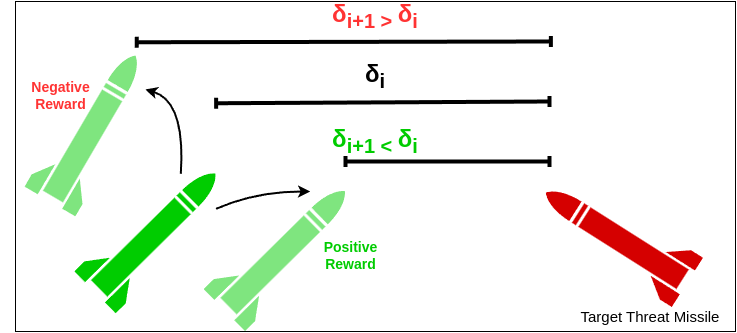

The diagram above was exported from draw.io. Its source (the exported page's mxGraphModel, read from the mxfile embedded in the PNG):
<mxGraphModel dx="1334" dy="1211" grid="1" gridSize="10" guides="1" tooltips="1" connect="1" arrows="1" fold="1" page="1" pageScale="1" pageWidth="827" pageHeight="1169" math="0" shadow="0">
  <root>
    <mxCell id="0" />
    <mxCell id="1" parent="0" />
    <mxCell id="oSMDC-Nc5ABOk5I50bsw-11" value="" style="rounded=0;whiteSpace=wrap;html=1;" parent="1" vertex="1">
      <mxGeometry x="40" y="30" width="720" height="330" as="geometry" />
    </mxCell>
    <mxCell id="oSMDC-Nc5ABOk5I50bsw-33" value="" style="shape=image;verticalLabelPosition=bottom;labelBackgroundColor=default;verticalAlign=top;aspect=fixed;imageAspect=0;editableCssRules=.*;image=data:image/svg+xml,(base64 omitted: 1156 chars);rotation=0;" parent="1" vertex="1">
      <mxGeometry x="99.32999999999996" y="202.28999999999996" width="141.31" height="140" as="geometry" />
    </mxCell>
    <mxCell id="hNkrUZFEh67IUUgj5ALY-3" value="" style="shape=image;verticalLabelPosition=bottom;labelBackgroundColor=default;verticalAlign=top;aspect=fixed;imageAspect=0;editableCssRules=.*;image=data:image/svg+xml,(base64 omitted: 1156 chars);rotation=-103;" parent="1" vertex="1">
      <mxGeometry x="583.75" y="203.58999999999992" width="140" height="138.7" as="geometry" />
    </mxCell>
    <mxCell id="hNkrUZFEh67IUUgj5ALY-4" value="" style="endArrow=baseDash;html=1;rounded=0;movable=1;resizable=1;rotatable=1;deletable=1;editable=1;locked=0;connectable=1;strokeWidth=4;startArrow=baseDash;startFill=0;endFill=0;" parent="1" edge="1">
      <mxGeometry width="50" height="50" relative="1" as="geometry">
        <mxPoint x="240.64" y="131.75" as="sourcePoint" />
        <mxPoint x="574" y="130" as="targetPoint" />
      </mxGeometry>
    </mxCell>
    <mxCell id="hNkrUZFEh67IUUgj5ALY-5" value="&lt;span data-huuid=&quot;7864359780660877673&quot;&gt;&lt;b&gt;&lt;font style=&quot;font-size: 24px;&quot;&gt;δ&lt;sub style=&quot;&quot;&gt;i&lt;/sub&gt;&lt;/font&gt;&lt;/b&gt;&lt;/span&gt;" style="text;html=1;align=center;verticalAlign=middle;whiteSpace=wrap;rounded=0;" parent="1" vertex="1">
      <mxGeometry x="370" y="90" width="60" height="30" as="geometry" />
    </mxCell>
    <mxCell id="hNkrUZFEh67IUUgj5ALY-27" value="" style="rounded=0;whiteSpace=wrap;html=1;" parent="1" vertex="1">
      <mxGeometry x="40" y="390" width="720" height="330" as="geometry" />
    </mxCell>
    <mxCell id="hNkrUZFEh67IUUgj5ALY-28" value="" style="shape=image;verticalLabelPosition=bottom;labelBackgroundColor=default;verticalAlign=top;aspect=fixed;imageAspect=0;editableCssRules=.*;image=data:image/svg+xml,(base64 omitted: 1156 chars);rotation=0;" parent="1" vertex="1">
      <mxGeometry x="169.99999999999994" y="562.29" width="141.31" height="140" as="geometry" />
    </mxCell>
    <mxCell id="hNkrUZFEh67IUUgj5ALY-33" value="&lt;font style=&quot;font-size: 15px;&quot;&gt;Target Threat&amp;nbsp;&lt;/font&gt;&lt;span style=&quot;font-size: 15px; background-color: transparent; color: light-dark(rgb(0, 0, 0), rgb(255, 255, 255));&quot;&gt;Missile&lt;/span&gt;" style="text;html=1;align=center;verticalAlign=middle;whiteSpace=wrap;rounded=0;" parent="1" vertex="1">
      <mxGeometry x="600" y="330" width="150" height="30" as="geometry" />
    </mxCell>
    <mxCell id="hNkrUZFEh67IUUgj5ALY-38" value="" style="endArrow=none;dashed=1;html=1;rounded=0;exitX=1;exitY=0;exitDx=0;exitDy=0;" parent="1" source="hNkrUZFEh67IUUgj5ALY-28" edge="1">
      <mxGeometry width="50" height="50" relative="1" as="geometry">
        <mxPoint x="350" y="460" as="sourcePoint" />
        <mxPoint x="351" y="420" as="targetPoint" />
      </mxGeometry>
    </mxCell>
    <mxCell id="hNkrUZFEh67IUUgj5ALY-45" value="" style="endArrow=none;dashed=1;html=1;rounded=0;exitX=1;exitY=0;exitDx=0;exitDy=0;" parent="1" source="hNkrUZFEh67IUUgj5ALY-28" edge="1">
      <mxGeometry width="50" height="50" relative="1" as="geometry">
        <mxPoint x="321" y="572" as="sourcePoint" />
        <mxPoint x="363" y="425" as="targetPoint" />
      </mxGeometry>
    </mxCell>
    <mxCell id="hNkrUZFEh67IUUgj5ALY-46" value="" style="endArrow=none;dashed=1;html=1;rounded=0;exitX=1;exitY=0;exitDx=0;exitDy=0;" parent="1" source="hNkrUZFEh67IUUgj5ALY-28" edge="1">
      <mxGeometry width="50" height="50" relative="1" as="geometry">
        <mxPoint x="321" y="572" as="sourcePoint" />
        <mxPoint x="377" y="429" as="targetPoint" />
      </mxGeometry>
    </mxCell>
    <mxCell id="hNkrUZFEh67IUUgj5ALY-47" value="" style="endArrow=none;dashed=1;html=1;rounded=0;exitX=1;exitY=0;exitDx=0;exitDy=0;" parent="1" source="hNkrUZFEh67IUUgj5ALY-28" edge="1">
      <mxGeometry width="50" height="50" relative="1" as="geometry">
        <mxPoint x="321" y="572" as="sourcePoint" />
        <mxPoint x="390" y="437" as="targetPoint" />
      </mxGeometry>
    </mxCell>
    <mxCell id="hNkrUZFEh67IUUgj5ALY-48" value="" style="endArrow=none;dashed=1;html=1;rounded=0;exitX=1;exitY=0;exitDx=0;exitDy=0;" parent="1" source="hNkrUZFEh67IUUgj5ALY-28" edge="1">
      <mxGeometry width="50" height="50" relative="1" as="geometry">
        <mxPoint x="321" y="572" as="sourcePoint" />
        <mxPoint x="401" y="447" as="targetPoint" />
      </mxGeometry>
    </mxCell>
    <mxCell id="hNkrUZFEh67IUUgj5ALY-49" value="" style="endArrow=none;dashed=1;html=1;rounded=0;exitX=1;exitY=0;exitDx=0;exitDy=0;" parent="1" source="hNkrUZFEh67IUUgj5ALY-28" edge="1">
      <mxGeometry width="50" height="50" relative="1" as="geometry">
        <mxPoint x="321" y="572" as="sourcePoint" />
        <mxPoint x="413" y="458" as="targetPoint" />
      </mxGeometry>
    </mxCell>
    <mxCell id="hNkrUZFEh67IUUgj5ALY-50" value="" style="endArrow=none;dashed=1;html=1;rounded=0;exitX=1;exitY=0;exitDx=0;exitDy=0;" parent="1" source="hNkrUZFEh67IUUgj5ALY-28" edge="1">
      <mxGeometry width="50" height="50" relative="1" as="geometry">
        <mxPoint x="321" y="572" as="sourcePoint" />
        <mxPoint x="424" y="469" as="targetPoint" />
      </mxGeometry>
    </mxCell>
    <mxCell id="hNkrUZFEh67IUUgj5ALY-51" value="" style="endArrow=none;dashed=1;html=1;rounded=0;exitX=1;exitY=0;exitDx=0;exitDy=0;" parent="1" source="hNkrUZFEh67IUUgj5ALY-28" edge="1">
      <mxGeometry width="50" height="50" relative="1" as="geometry">
        <mxPoint x="321" y="572" as="sourcePoint" />
        <mxPoint x="433" y="481" as="targetPoint" />
      </mxGeometry>
    </mxCell>
    <mxCell id="hNkrUZFEh67IUUgj5ALY-52" value="" style="endArrow=none;dashed=1;html=1;rounded=0;exitX=1;exitY=0;exitDx=0;exitDy=0;" parent="1" source="hNkrUZFEh67IUUgj5ALY-28" edge="1">
      <mxGeometry width="50" height="50" relative="1" as="geometry">
        <mxPoint x="321" y="572" as="sourcePoint" />
        <mxPoint x="440" y="496" as="targetPoint" />
      </mxGeometry>
    </mxCell>
    <mxCell id="hNkrUZFEh67IUUgj5ALY-53" value="" style="endArrow=none;dashed=1;html=1;rounded=0;exitX=1;exitY=0;exitDx=0;exitDy=0;" parent="1" source="hNkrUZFEh67IUUgj5ALY-28" edge="1">
      <mxGeometry width="50" height="50" relative="1" as="geometry">
        <mxPoint x="321" y="572" as="sourcePoint" />
        <mxPoint x="448" y="508" as="targetPoint" />
      </mxGeometry>
    </mxCell>
    <mxCell id="hNkrUZFEh67IUUgj5ALY-54" value="" style="endArrow=none;dashed=1;html=1;rounded=0;exitX=1;exitY=0;exitDx=0;exitDy=0;" parent="1" source="hNkrUZFEh67IUUgj5ALY-28" edge="1">
      <mxGeometry width="50" height="50" relative="1" as="geometry">
        <mxPoint x="321" y="572" as="sourcePoint" />
        <mxPoint x="451" y="520" as="targetPoint" />
      </mxGeometry>
    </mxCell>
    <mxCell id="hNkrUZFEh67IUUgj5ALY-55" value="" style="endArrow=none;dashed=1;html=1;rounded=0;exitX=1;exitY=0;exitDx=0;exitDy=0;" parent="1" source="hNkrUZFEh67IUUgj5ALY-28" edge="1">
      <mxGeometry width="50" height="50" relative="1" as="geometry">
        <mxPoint x="321" y="572" as="sourcePoint" />
        <mxPoint x="455" y="531" as="targetPoint" />
      </mxGeometry>
    </mxCell>
    <mxCell id="hNkrUZFEh67IUUgj5ALY-56" value="" style="endArrow=none;dashed=1;html=1;rounded=0;exitX=1;exitY=0;exitDx=0;exitDy=0;" parent="1" source="hNkrUZFEh67IUUgj5ALY-28" edge="1">
      <mxGeometry width="50" height="50" relative="1" as="geometry">
        <mxPoint x="190" y="452" as="sourcePoint" />
        <mxPoint x="337" y="418" as="targetPoint" />
      </mxGeometry>
    </mxCell>
    <mxCell id="hNkrUZFEh67IUUgj5ALY-57" value="" style="shape=image;verticalLabelPosition=bottom;labelBackgroundColor=default;verticalAlign=top;aspect=fixed;imageAspect=0;editableCssRules=.*;image=data:image/svg+xml,(base64 omitted: 1716 chars);flipH=1;flipV=0;" parent="1" vertex="1">
      <mxGeometry x="340" y="410" width="294.47" height="120" as="geometry" />
    </mxCell>
    <mxCell id="hNkrUZFEh67IUUgj5ALY-60" value="&lt;b&gt;&lt;font style=&quot;color: rgb(255, 51, 51);&quot;&gt;Negative Reward&lt;/font&gt;&lt;/b&gt;" style="text;html=1;align=center;verticalAlign=middle;whiteSpace=wrap;rounded=0;fontSize=14;" parent="1" vertex="1">
      <mxGeometry x="228.69" y="520" width="90.64" height="27.71" as="geometry" />
    </mxCell>
    <mxCell id="hNkrUZFEh67IUUgj5ALY-61" value="" style="verticalLabelPosition=bottom;verticalAlign=top;html=1;shape=mxgraph.basic.flash;fillColor=#fff2cc;strokeColor=#d6b656;" parent="1" vertex="1">
      <mxGeometry x="384" y="400" width="60" height="100" as="geometry" />
    </mxCell>
    <mxCell id="hNkrUZFEh67IUUgj5ALY-62" value="" style="shape=image;verticalLabelPosition=bottom;labelBackgroundColor=default;verticalAlign=top;aspect=fixed;imageAspect=0;editableCssRules=.*;image=data:image/svg+xml,(base64 omitted: 1156 chars);rotation=-15;fillOpacity=100;strokeOpacity=100;opacity=50;" parent="1" vertex="1">
      <mxGeometry x="39.99999999999996" y="99.99999999999997" width="141.31" height="140" as="geometry" />
    </mxCell>
    <mxCell id="hNkrUZFEh67IUUgj5ALY-63" value="" style="endArrow=classic;html=1;rounded=0;entryX=1;entryY=0.25;entryDx=0;entryDy=0;exitX=0.75;exitY=0;exitDx=0;exitDy=0;strokeWidth=2;curved=1;fillColor=#f8cecc;strokeColor=#000000;" parent="1" source="oSMDC-Nc5ABOk5I50bsw-33" target="hNkrUZFEh67IUUgj5ALY-62" edge="1">
      <mxGeometry width="50" height="50" relative="1" as="geometry">
        <mxPoint x="430" y="320" as="sourcePoint" />
        <mxPoint x="480" y="270" as="targetPoint" />
        <Array as="points">
          <mxPoint x="210" y="130" />
        </Array>
      </mxGeometry>
    </mxCell>
    <mxCell id="hNkrUZFEh67IUUgj5ALY-64" value="" style="shape=image;verticalLabelPosition=bottom;labelBackgroundColor=default;verticalAlign=top;aspect=fixed;imageAspect=0;editableCssRules=.*;image=data:image/svg+xml,(base64 omitted: 1156 chars);rotation=0;opacity=50;" parent="1" vertex="1">
      <mxGeometry x="228.68999999999997" y="220" width="141.31" height="140" as="geometry" />
    </mxCell>
    <mxCell id="hNkrUZFEh67IUUgj5ALY-66" value="" style="endArrow=classic;html=1;rounded=0;exitX=1;exitY=0.25;exitDx=0;exitDy=0;entryX=0.75;entryY=0;entryDx=0;entryDy=0;curved=1;strokeWidth=2;" parent="1" source="oSMDC-Nc5ABOk5I50bsw-33" target="hNkrUZFEh67IUUgj5ALY-64" edge="1">
      <mxGeometry width="50" height="50" relative="1" as="geometry">
        <mxPoint x="430" y="220" as="sourcePoint" />
        <mxPoint x="480" y="170" as="targetPoint" />
        <Array as="points">
          <mxPoint x="280" y="220" />
        </Array>
      </mxGeometry>
    </mxCell>
    <mxCell id="hNkrUZFEh67IUUgj5ALY-67" value="" style="endArrow=baseDash;html=1;rounded=0;movable=1;resizable=1;rotatable=1;deletable=1;editable=1;locked=0;connectable=1;strokeWidth=4;startArrow=baseDash;startFill=0;endFill=0;" parent="1" edge="1">
      <mxGeometry width="50" height="50" relative="1" as="geometry">
        <mxPoint x="370" y="190" as="sourcePoint" />
        <mxPoint x="574" y="190" as="targetPoint" />
      </mxGeometry>
    </mxCell>
    <mxCell id="hNkrUZFEh67IUUgj5ALY-68" value="&lt;span data-huuid=&quot;7864359780660877673&quot;&gt;&lt;b&gt;&lt;font style=&quot;font-size: 24px;&quot;&gt;δ&lt;sub style=&quot;&quot;&gt;i+1 &amp;lt;&amp;nbsp;&lt;/sub&gt;&lt;/font&gt;&lt;/b&gt;&lt;/span&gt;&lt;b&gt;&lt;font style=&quot;font-size: 24px;&quot;&gt;δ&lt;sub&gt;i&lt;/sub&gt;&lt;/font&gt;&lt;/b&gt;" style="text;html=1;align=center;verticalAlign=middle;whiteSpace=wrap;rounded=0;fontColor=#00CC00;" parent="1" vertex="1">
      <mxGeometry x="350" y="155" width="100" height="30" as="geometry" />
    </mxCell>
    <mxCell id="hNkrUZFEh67IUUgj5ALY-69" value="" style="endArrow=baseDash;html=1;rounded=0;movable=1;resizable=1;rotatable=1;deletable=1;editable=1;locked=0;connectable=1;strokeWidth=4;startArrow=baseDash;startFill=0;endFill=0;" parent="1" edge="1">
      <mxGeometry width="50" height="50" relative="1" as="geometry">
        <mxPoint x="161.24" y="70.75" as="sourcePoint" />
        <mxPoint x="575.4" y="70" as="targetPoint" />
      </mxGeometry>
    </mxCell>
    <mxCell id="hNkrUZFEh67IUUgj5ALY-70" value="&lt;span data-huuid=&quot;7864359780660877673&quot;&gt;&lt;b&gt;&lt;font style=&quot;font-size: 24px;&quot;&gt;δ&lt;sub style=&quot;&quot;&gt;i+1 &amp;gt;&amp;nbsp;&lt;/sub&gt;&lt;/font&gt;&lt;/b&gt;&lt;/span&gt;&lt;b&gt;&lt;font style=&quot;font-size: 24px;&quot;&gt;δ&lt;sub&gt;i&lt;/sub&gt;&lt;/font&gt;&lt;/b&gt;" style="text;html=1;align=center;verticalAlign=middle;whiteSpace=wrap;rounded=0;fontColor=#FF3333;" parent="1" vertex="1">
      <mxGeometry x="350" y="30" width="100" height="30" as="geometry" />
    </mxCell>
    <mxCell id="hNkrUZFEh67IUUgj5ALY-71" value="&lt;b&gt;&lt;font style=&quot;color: rgb(255, 51, 51);&quot;&gt;Negative Reward&lt;/font&gt;&lt;/b&gt;" style="text;html=1;align=center;verticalAlign=middle;whiteSpace=wrap;rounded=0;fontSize=14;" parent="1" vertex="1">
      <mxGeometry x="40" y="109.99999999999994" width="90.64" height="27.71" as="geometry" />
    </mxCell>
    <mxCell id="hNkrUZFEh67IUUgj5ALY-73" value="&lt;b&gt;&lt;font style=&quot;color: rgb(0, 204, 0);&quot;&gt;Positive Reward&lt;/font&gt;&lt;/b&gt;" style="text;html=1;align=center;verticalAlign=middle;whiteSpace=wrap;rounded=0;fontSize=14;" parent="1" vertex="1">
      <mxGeometry x="330" y="270" width="90.64" height="27.71" as="geometry" />
    </mxCell>
    <mxCell id="hNkrUZFEh67IUUgj5ALY-74" value="" style="shape=image;verticalLabelPosition=bottom;labelBackgroundColor=default;verticalAlign=top;aspect=fixed;imageAspect=0;editableCssRules=.*;image=data:image/svg+xml,(base64 omitted: 1156 chars);rotation=0;opacity=50;" parent="1" vertex="1">
      <mxGeometry x="570" y="500" width="141.31" height="140" as="geometry" />
    </mxCell>
    <mxCell id="hNkrUZFEh67IUUgj5ALY-76" value="" style="endArrow=classic;html=1;rounded=0;exitX=1;exitY=0.25;exitDx=0;exitDy=0;entryX=0;entryY=0.75;entryDx=0;entryDy=0;strokeWidth=2;curved=1;" parent="1" source="hNkrUZFEh67IUUgj5ALY-28" target="hNkrUZFEh67IUUgj5ALY-74" edge="1">
      <mxGeometry width="50" height="50" relative="1" as="geometry">
        <mxPoint x="400" y="590" as="sourcePoint" />
        <mxPoint x="450" y="540" as="targetPoint" />
        <Array as="points">
          <mxPoint x="460" y="710" />
        </Array>
      </mxGeometry>
    </mxCell>
    <mxCell id="hNkrUZFEh67IUUgj5ALY-78" value="&lt;span style=&quot;font-size: 15px;&quot;&gt;Avoid non-Threat&lt;/span&gt;" style="text;html=1;align=center;verticalAlign=middle;whiteSpace=wrap;rounded=0;" parent="1" vertex="1">
      <mxGeometry x="384" y="660" width="150" height="30" as="geometry" />
    </mxCell>
    <mxCell id="6RD8Q2_7YTpUkSN7P4RI-1" value="&lt;font style=&quot;font-size: 13px;&quot;&gt;Raycasts&lt;/font&gt;" style="text;html=1;align=center;verticalAlign=middle;whiteSpace=wrap;rounded=0;" parent="1" vertex="1">
      <mxGeometry x="339" y="547.71" width="150" height="30" as="geometry" />
    </mxCell>
  </root>
</mxGraphModel>